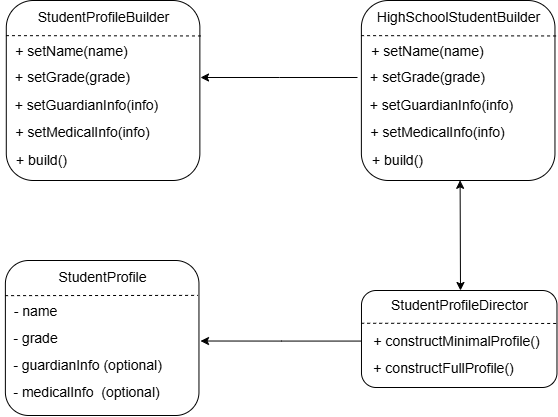

The diagram above was exported from draw.io. Its source (the exported page's mxGraphModel, read from the mxfile embedded in the PNG):
<mxGraphModel dx="2379" dy="1136" grid="1" gridSize="10" guides="1" tooltips="1" connect="1" arrows="1" fold="1" page="1" pageScale="1" pageWidth="850" pageHeight="1100" math="0" shadow="0">
  <root>
    <mxCell id="0" />
    <mxCell id="1" parent="0" />
    <mxCell id="BS7yyKhOTX0zvfhhyZpY-43" value="" style="rounded=1;whiteSpace=wrap;html=1;" parent="1" vertex="1">
      <mxGeometry x="152.79000000000002" y="294" width="193.58" height="180" as="geometry" />
    </mxCell>
    <mxCell id="BS7yyKhOTX0zvfhhyZpY-44" value="" style="endArrow=none;dashed=1;html=1;rounded=0;exitX=-0.002;exitY=0.323;exitDx=0;exitDy=0;exitPerimeter=0;entryX=1.009;entryY=0.197;entryDx=0;entryDy=0;entryPerimeter=0;" parent="1" edge="1" target="BS7yyKhOTX0zvfhhyZpY-43">
      <mxGeometry width="50" height="50" relative="1" as="geometry">
        <mxPoint x="152.48400000000004" y="329.14" as="sourcePoint" />
        <mxPoint x="307.014" y="329.5" as="targetPoint" />
      </mxGeometry>
    </mxCell>
    <mxCell id="BS7yyKhOTX0zvfhhyZpY-45" value="&lt;span style=&quot;font-size: 14px;&quot;&gt;+ setName(name)&lt;/span&gt;" style="text;html=1;align=center;verticalAlign=middle;resizable=0;points=[];autosize=1;strokeColor=none;fillColor=none;" parent="1" vertex="1">
      <mxGeometry x="148.48000000000008" y="330" width="140" height="30" as="geometry" />
    </mxCell>
    <mxCell id="BS7yyKhOTX0zvfhhyZpY-46" value="&lt;font style=&quot;font-size: 14px;&quot;&gt;StudentProfileBuilder&lt;/font&gt;" style="text;html=1;align=center;verticalAlign=middle;resizable=0;points=[];autosize=1;strokeColor=none;fillColor=none;" parent="1" vertex="1">
      <mxGeometry x="169.5800000000001" y="296" width="160" height="30" as="geometry" />
    </mxCell>
    <mxCell id="BS7yyKhOTX0zvfhhyZpY-53" value="" style="rounded=1;whiteSpace=wrap;html=1;" parent="1" vertex="1">
      <mxGeometry x="507.98" y="584" width="195.5" height="97" as="geometry" />
    </mxCell>
    <mxCell id="BS7yyKhOTX0zvfhhyZpY-54" value="" style="endArrow=none;dashed=1;html=1;rounded=0;exitX=-0.002;exitY=0.323;exitDx=0;exitDy=0;exitPerimeter=0;entryX=1;entryY=0.34;entryDx=0;entryDy=0;entryPerimeter=0;" parent="1" edge="1" target="BS7yyKhOTX0zvfhhyZpY-53">
      <mxGeometry width="50" height="50" relative="1" as="geometry">
        <mxPoint x="507.67399999999986" y="616.7600000000001" as="sourcePoint" />
        <mxPoint x="662.2039999999997" y="617.0000000000001" as="targetPoint" />
      </mxGeometry>
    </mxCell>
    <mxCell id="OaSfBo-DFnTjtfqt9w2Y-22" style="edgeStyle=orthogonalEdgeStyle;rounded=0;orthogonalLoop=1;jettySize=auto;html=1;" edge="1" parent="1" source="BS7yyKhOTX0zvfhhyZpY-55">
      <mxGeometry relative="1" as="geometry">
        <mxPoint x="347" y="634.5" as="targetPoint" />
      </mxGeometry>
    </mxCell>
    <mxCell id="BS7yyKhOTX0zvfhhyZpY-55" value="&lt;span style=&quot;font-size: 14px;&quot;&gt;+ constructMinimalProfile()&lt;/span&gt;" style="text;html=1;align=center;verticalAlign=middle;resizable=0;points=[];autosize=1;strokeColor=none;fillColor=none;" parent="1" vertex="1">
      <mxGeometry x="507.9799999999999" y="619.5" width="190" height="30" as="geometry" />
    </mxCell>
    <mxCell id="BS7yyKhOTX0zvfhhyZpY-56" value="&lt;font style=&quot;font-size: 14px;&quot;&gt;StudentProfileDirector&lt;/font&gt;" style="text;html=1;align=center;verticalAlign=middle;resizable=0;points=[];autosize=1;strokeColor=none;fillColor=none;" parent="1" vertex="1">
      <mxGeometry x="525.73" y="584" width="160" height="30" as="geometry" />
    </mxCell>
    <mxCell id="BS7yyKhOTX0zvfhhyZpY-57" value="&lt;font style=&quot;font-size: 14px;&quot;&gt;+ constructFullProfile()&lt;/font&gt;" style="text;html=1;align=center;verticalAlign=middle;resizable=0;points=[];autosize=1;strokeColor=none;fillColor=none;" parent="1" vertex="1">
      <mxGeometry x="509.9799999999999" y="647.5" width="160" height="30" as="geometry" />
    </mxCell>
    <mxCell id="BS7yyKhOTX0zvfhhyZpY-62" value="&lt;span style=&quot;font-size: 14px;&quot;&gt;+ setGrade(grade)&lt;/span&gt;" style="text;html=1;align=center;verticalAlign=middle;resizable=0;points=[];autosize=1;strokeColor=none;fillColor=none;" parent="1" vertex="1">
      <mxGeometry x="148.91000000000008" y="356" width="140" height="30" as="geometry" />
    </mxCell>
    <mxCell id="BS7yyKhOTX0zvfhhyZpY-63" value="&lt;span style=&quot;font-size: 14px;&quot;&gt;+ setGuardianInfo(info)&lt;/span&gt;" style="text;html=1;align=center;verticalAlign=middle;resizable=0;points=[];autosize=1;strokeColor=none;fillColor=none;" parent="1" vertex="1">
      <mxGeometry x="147.91000000000008" y="384" width="170" height="30" as="geometry" />
    </mxCell>
    <mxCell id="BS7yyKhOTX0zvfhhyZpY-66" value="&lt;span style=&quot;font-size: 14px;&quot;&gt;+ setMedicalInfo(info)&lt;/span&gt;" style="text;html=1;align=center;verticalAlign=middle;resizable=0;points=[];autosize=1;strokeColor=none;fillColor=none;" parent="1" vertex="1">
      <mxGeometry x="148.91000000000008" y="411" width="160" height="30" as="geometry" />
    </mxCell>
    <mxCell id="BS7yyKhOTX0zvfhhyZpY-67" value="&lt;span style=&quot;font-size: 14px;&quot;&gt;+ build()&lt;/span&gt;" style="text;html=1;align=center;verticalAlign=middle;resizable=0;points=[];autosize=1;strokeColor=none;fillColor=none;" parent="1" vertex="1">
      <mxGeometry x="153.48000000000008" y="439" width="70" height="30" as="geometry" />
    </mxCell>
    <mxCell id="OaSfBo-DFnTjtfqt9w2Y-1" value="" style="rounded=1;whiteSpace=wrap;html=1;" vertex="1" parent="1">
      <mxGeometry x="507.88" y="294" width="193.58" height="180" as="geometry" />
    </mxCell>
    <mxCell id="OaSfBo-DFnTjtfqt9w2Y-2" value="" style="endArrow=none;dashed=1;html=1;rounded=0;exitX=-0.002;exitY=0.323;exitDx=0;exitDy=0;exitPerimeter=0;entryX=1.009;entryY=0.197;entryDx=0;entryDy=0;entryPerimeter=0;" edge="1" target="OaSfBo-DFnTjtfqt9w2Y-1" parent="1">
      <mxGeometry width="50" height="50" relative="1" as="geometry">
        <mxPoint x="507.57400000000007" y="329.14" as="sourcePoint" />
        <mxPoint x="662.104" y="329.5" as="targetPoint" />
      </mxGeometry>
    </mxCell>
    <mxCell id="OaSfBo-DFnTjtfqt9w2Y-3" value="&lt;span style=&quot;font-size: 14px;&quot;&gt;+ setName(name)&lt;/span&gt;" style="text;html=1;align=center;verticalAlign=middle;resizable=0;points=[];autosize=1;strokeColor=none;fillColor=none;" vertex="1" parent="1">
      <mxGeometry x="503.57000000000005" y="330" width="140" height="30" as="geometry" />
    </mxCell>
    <mxCell id="OaSfBo-DFnTjtfqt9w2Y-4" value="&lt;font style=&quot;font-size: 14px;&quot;&gt;HighSchoolStudentBuilder&lt;/font&gt;" style="text;html=1;align=center;verticalAlign=middle;resizable=0;points=[];autosize=1;strokeColor=none;fillColor=none;" vertex="1" parent="1">
      <mxGeometry x="509.6700000000001" y="296" width="190" height="30" as="geometry" />
    </mxCell>
    <mxCell id="OaSfBo-DFnTjtfqt9w2Y-19" style="edgeStyle=orthogonalEdgeStyle;rounded=0;orthogonalLoop=1;jettySize=auto;html=1;" edge="1" parent="1" source="OaSfBo-DFnTjtfqt9w2Y-5">
      <mxGeometry relative="1" as="geometry">
        <mxPoint x="347" y="371" as="targetPoint" />
      </mxGeometry>
    </mxCell>
    <mxCell id="OaSfBo-DFnTjtfqt9w2Y-5" value="&lt;span style=&quot;font-size: 14px;&quot;&gt;+ setGrade(grade)&lt;/span&gt;" style="text;html=1;align=center;verticalAlign=middle;resizable=0;points=[];autosize=1;strokeColor=none;fillColor=none;" vertex="1" parent="1">
      <mxGeometry x="504" y="356" width="140" height="30" as="geometry" />
    </mxCell>
    <mxCell id="OaSfBo-DFnTjtfqt9w2Y-6" value="&lt;span style=&quot;font-size: 14px;&quot;&gt;+ setGuardianInfo(info)&lt;/span&gt;" style="text;html=1;align=center;verticalAlign=middle;resizable=0;points=[];autosize=1;strokeColor=none;fillColor=none;" vertex="1" parent="1">
      <mxGeometry x="503" y="384" width="170" height="30" as="geometry" />
    </mxCell>
    <mxCell id="OaSfBo-DFnTjtfqt9w2Y-7" value="&lt;span style=&quot;font-size: 14px;&quot;&gt;+ setMedicalInfo(info)&lt;/span&gt;" style="text;html=1;align=center;verticalAlign=middle;resizable=0;points=[];autosize=1;strokeColor=none;fillColor=none;" vertex="1" parent="1">
      <mxGeometry x="504" y="411" width="160" height="30" as="geometry" />
    </mxCell>
    <mxCell id="OaSfBo-DFnTjtfqt9w2Y-8" value="&lt;span style=&quot;font-size: 14px;&quot;&gt;+ build()&lt;/span&gt;" style="text;html=1;align=center;verticalAlign=middle;resizable=0;points=[];autosize=1;strokeColor=none;fillColor=none;" vertex="1" parent="1">
      <mxGeometry x="508.57000000000005" y="439" width="70" height="30" as="geometry" />
    </mxCell>
    <mxCell id="OaSfBo-DFnTjtfqt9w2Y-9" value="" style="rounded=1;whiteSpace=wrap;html=1;" vertex="1" parent="1">
      <mxGeometry x="151.88" y="554" width="193.58" height="155" as="geometry" />
    </mxCell>
    <mxCell id="OaSfBo-DFnTjtfqt9w2Y-10" value="" style="endArrow=none;dashed=1;html=1;rounded=0;exitX=-0.002;exitY=0.323;exitDx=0;exitDy=0;exitPerimeter=0;entryX=0.995;entryY=0.225;entryDx=0;entryDy=0;entryPerimeter=0;" edge="1" target="OaSfBo-DFnTjtfqt9w2Y-9" parent="1">
      <mxGeometry width="50" height="50" relative="1" as="geometry">
        <mxPoint x="151.57400000000007" y="589.14" as="sourcePoint" />
        <mxPoint x="306.10400000000004" y="589.5" as="targetPoint" />
      </mxGeometry>
    </mxCell>
    <mxCell id="OaSfBo-DFnTjtfqt9w2Y-11" value="&lt;span style=&quot;font-size: 14px;&quot;&gt;- name&lt;/span&gt;" style="text;html=1;align=center;verticalAlign=middle;resizable=0;points=[];autosize=1;strokeColor=none;fillColor=none;" vertex="1" parent="1">
      <mxGeometry x="147.0000000000001" y="590" width="70" height="30" as="geometry" />
    </mxCell>
    <mxCell id="OaSfBo-DFnTjtfqt9w2Y-12" value="&lt;font style=&quot;font-size: 14px;&quot;&gt;StudentProfile&lt;/font&gt;" style="text;html=1;align=center;verticalAlign=middle;resizable=0;points=[];autosize=1;strokeColor=none;fillColor=none;" vertex="1" parent="1">
      <mxGeometry x="193.67000000000007" y="556" width="110" height="30" as="geometry" />
    </mxCell>
    <mxCell id="OaSfBo-DFnTjtfqt9w2Y-13" value="&lt;span style=&quot;font-size: 14px;&quot;&gt;- grade&lt;/span&gt;" style="text;html=1;align=center;verticalAlign=middle;resizable=0;points=[];autosize=1;strokeColor=none;fillColor=none;" vertex="1" parent="1">
      <mxGeometry x="147" y="616.5" width="70" height="30" as="geometry" />
    </mxCell>
    <mxCell id="OaSfBo-DFnTjtfqt9w2Y-14" value="&lt;span style=&quot;font-size: 14px;&quot;&gt;- guardianInfo (optional)&lt;/span&gt;" style="text;html=1;align=center;verticalAlign=middle;resizable=0;points=[];autosize=1;strokeColor=none;fillColor=none;" vertex="1" parent="1">
      <mxGeometry x="149" y="644" width="170" height="30" as="geometry" />
    </mxCell>
    <mxCell id="OaSfBo-DFnTjtfqt9w2Y-15" value="&lt;span style=&quot;font-size: 14px;&quot;&gt;- medicalInfo&amp;nbsp; (optional)&lt;/span&gt;" style="text;html=1;align=center;verticalAlign=middle;resizable=0;points=[];autosize=1;strokeColor=none;fillColor=none;" vertex="1" parent="1">
      <mxGeometry x="148" y="671" width="170" height="30" as="geometry" />
    </mxCell>
    <mxCell id="OaSfBo-DFnTjtfqt9w2Y-20" value="" style="endArrow=classic;startArrow=classic;html=1;rounded=0;entryX=0.51;entryY=0.999;entryDx=0;entryDy=0;entryPerimeter=0;" edge="1" parent="1" target="OaSfBo-DFnTjtfqt9w2Y-1">
      <mxGeometry width="50" height="50" relative="1" as="geometry">
        <mxPoint x="607" y="584" as="sourcePoint" />
        <mxPoint x="609" y="474" as="targetPoint" />
      </mxGeometry>
    </mxCell>
  </root>
</mxGraphModel>